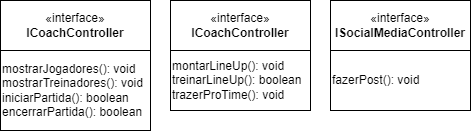

The diagram above was exported from draw.io. Its source (the exported page's mxGraphModel, read from the mxfile embedded in the PNG):
<mxGraphModel dx="1049" dy="519" grid="1" gridSize="10" guides="1" tooltips="1" connect="1" arrows="1" fold="1" page="1" pageScale="1" pageWidth="827" pageHeight="1169" math="0" shadow="0">
  <root>
    <mxCell id="0" />
    <mxCell id="1" parent="0" />
    <mxCell id="sKLtU12xeuh9gzTivNM2-26" value="" style="edgeStyle=orthogonalEdgeStyle;rounded=0;orthogonalLoop=1;jettySize=auto;html=1;" edge="1" parent="1" source="sKLtU12xeuh9gzTivNM2-21" target="sKLtU12xeuh9gzTivNM2-25">
      <mxGeometry relative="1" as="geometry" />
    </mxCell>
    <mxCell id="sKLtU12xeuh9gzTivNM2-21" value="«interface»&lt;br&gt;&lt;b&gt;ICoachController&lt;/b&gt;" style="html=1;whiteSpace=wrap;" vertex="1" parent="1">
      <mxGeometry x="320" y="120" width="140" height="50" as="geometry" />
    </mxCell>
    <mxCell id="sKLtU12xeuh9gzTivNM2-25" value="montarLineUp(): void&lt;div&gt;treinarLineUp&lt;span style=&quot;background-color: initial;&quot;&gt;()&lt;/span&gt;&lt;span style=&quot;background-color: initial;&quot;&gt;: boolean&lt;/span&gt;&lt;/div&gt;&lt;div&gt;trazerProTime&lt;span style=&quot;background-color: initial;&quot;&gt;()&lt;/span&gt;&lt;span style=&quot;background-color: initial;&quot;&gt;: void&lt;/span&gt;&lt;/div&gt;" style="whiteSpace=wrap;html=1;align=left;" vertex="1" parent="1">
      <mxGeometry x="320" y="170" width="140" height="60" as="geometry" />
    </mxCell>
    <mxCell id="sKLtU12xeuh9gzTivNM2-27" value="" style="edgeStyle=orthogonalEdgeStyle;rounded=0;orthogonalLoop=1;jettySize=auto;html=1;" edge="1" parent="1" source="sKLtU12xeuh9gzTivNM2-28" target="sKLtU12xeuh9gzTivNM2-29">
      <mxGeometry relative="1" as="geometry" />
    </mxCell>
    <mxCell id="sKLtU12xeuh9gzTivNM2-28" value="«interface»&lt;br&gt;&lt;b&gt;ISocialMediaController&lt;/b&gt;" style="html=1;whiteSpace=wrap;" vertex="1" parent="1">
      <mxGeometry x="480" y="120" width="140" height="50" as="geometry" />
    </mxCell>
    <mxCell id="sKLtU12xeuh9gzTivNM2-29" value="fazerPost(): void" style="whiteSpace=wrap;html=1;align=left;" vertex="1" parent="1">
      <mxGeometry x="480" y="170" width="140" height="60" as="geometry" />
    </mxCell>
    <mxCell id="sKLtU12xeuh9gzTivNM2-30" value="" style="edgeStyle=orthogonalEdgeStyle;rounded=0;orthogonalLoop=1;jettySize=auto;html=1;" edge="1" parent="1" source="sKLtU12xeuh9gzTivNM2-31" target="sKLtU12xeuh9gzTivNM2-32">
      <mxGeometry relative="1" as="geometry" />
    </mxCell>
    <mxCell id="sKLtU12xeuh9gzTivNM2-31" value="«interface»&lt;br&gt;&lt;b&gt;ICoachController&lt;/b&gt;" style="html=1;whiteSpace=wrap;" vertex="1" parent="1">
      <mxGeometry x="150" y="120" width="150" height="50" as="geometry" />
    </mxCell>
    <mxCell id="sKLtU12xeuh9gzTivNM2-32" value="mostrarJogadores(): void&lt;div&gt;&lt;div&gt;mostrarTreinadores&lt;span style=&quot;background-color: initial;&quot;&gt;()&lt;/span&gt;&lt;span style=&quot;background-color: initial;&quot;&gt;: void&lt;/span&gt;&lt;/div&gt;&lt;div&gt;iniciarPartida&lt;span style=&quot;background-color: initial;&quot;&gt;()&lt;/span&gt;&lt;span style=&quot;background-color: initial;&quot;&gt;: boolean&lt;/span&gt;&lt;/div&gt;&lt;div&gt;encerrarPartida&lt;span style=&quot;background-color: initial;&quot;&gt;()&lt;/span&gt;&lt;span style=&quot;background-color: initial;&quot;&gt;: boolean&lt;/span&gt;&lt;/div&gt;&lt;/div&gt;" style="whiteSpace=wrap;html=1;align=left;" vertex="1" parent="1">
      <mxGeometry x="150" y="170" width="150" height="80" as="geometry" />
    </mxCell>
  </root>
</mxGraphModel>